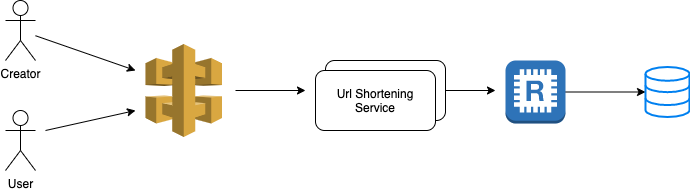

The diagram above was exported from draw.io. Its source (the exported page's mxGraphModel, read from the mxfile embedded in the PNG):
<mxGraphModel dx="1186" dy="508" grid="1" gridSize="10" guides="1" tooltips="1" connect="1" arrows="1" fold="1" page="1" pageScale="1" pageWidth="850" pageHeight="1100" math="0" shadow="0">
  <root>
    <mxCell id="0" />
    <mxCell id="1" parent="0" />
    <mxCell id="kgV1d3Rcdi4bE0hOdWKP-1" value="Creator" style="shape=umlActor;verticalLabelPosition=bottom;labelBackgroundColor=#ffffff;verticalAlign=top;html=1;outlineConnect=0;" vertex="1" parent="1">
      <mxGeometry x="70" y="140" width="30" height="60" as="geometry" />
    </mxCell>
    <mxCell id="kgV1d3Rcdi4bE0hOdWKP-2" value="User" style="shape=umlActor;verticalLabelPosition=bottom;labelBackgroundColor=#ffffff;verticalAlign=top;html=1;outlineConnect=0;" vertex="1" parent="1">
      <mxGeometry x="70" y="250" width="30" height="60" as="geometry" />
    </mxCell>
    <mxCell id="kgV1d3Rcdi4bE0hOdWKP-7" value="" style="rounded=1;whiteSpace=wrap;html=1;align=left;" vertex="1" parent="1">
      <mxGeometry x="390" y="200" width="120" height="60" as="geometry" />
    </mxCell>
    <mxCell id="kgV1d3Rcdi4bE0hOdWKP-8" value="" style="outlineConnect=0;dashed=0;verticalLabelPosition=bottom;verticalAlign=top;align=center;html=1;shape=mxgraph.aws3.api_gateway;fillColor=#D9A741;gradientColor=none;" vertex="1" parent="1">
      <mxGeometry x="210" y="183.5" width="76.5" height="93" as="geometry" />
    </mxCell>
    <mxCell id="kgV1d3Rcdi4bE0hOdWKP-9" value="&lt;span style=&quot;text-align: left&quot;&gt;Url Shortening Service&lt;/span&gt;" style="rounded=1;whiteSpace=wrap;html=1;" vertex="1" parent="1">
      <mxGeometry x="380" y="210" width="120" height="60" as="geometry" />
    </mxCell>
    <mxCell id="kgV1d3Rcdi4bE0hOdWKP-11" value="" style="endArrow=classic;html=1;" edge="1" parent="1">
      <mxGeometry width="50" height="50" relative="1" as="geometry">
        <mxPoint x="110" y="270" as="sourcePoint" />
        <mxPoint x="200" y="250" as="targetPoint" />
      </mxGeometry>
    </mxCell>
    <mxCell id="kgV1d3Rcdi4bE0hOdWKP-12" value="" style="endArrow=classic;html=1;" edge="1" parent="1" source="kgV1d3Rcdi4bE0hOdWKP-1">
      <mxGeometry width="50" height="50" relative="1" as="geometry">
        <mxPoint x="150" y="221.5" as="sourcePoint" />
        <mxPoint x="200" y="210" as="targetPoint" />
      </mxGeometry>
    </mxCell>
    <mxCell id="kgV1d3Rcdi4bE0hOdWKP-13" value="" style="endArrow=classic;html=1;" edge="1" parent="1">
      <mxGeometry width="50" height="50" relative="1" as="geometry">
        <mxPoint x="300" y="230" as="sourcePoint" />
        <mxPoint x="370" y="230" as="targetPoint" />
      </mxGeometry>
    </mxCell>
    <mxCell id="kgV1d3Rcdi4bE0hOdWKP-21" value="" style="edgeStyle=orthogonalEdgeStyle;rounded=0;orthogonalLoop=1;jettySize=auto;html=1;" edge="1" parent="1" source="kgV1d3Rcdi4bE0hOdWKP-15" target="kgV1d3Rcdi4bE0hOdWKP-19">
      <mxGeometry relative="1" as="geometry" />
    </mxCell>
    <mxCell id="kgV1d3Rcdi4bE0hOdWKP-15" value="" style="outlineConnect=0;dashed=0;verticalLabelPosition=bottom;verticalAlign=top;align=center;html=1;shape=mxgraph.aws3.redis;fillColor=#2E73B8;gradientColor=none;" vertex="1" parent="1">
      <mxGeometry x="570" y="200" width="60" height="63" as="geometry" />
    </mxCell>
    <mxCell id="kgV1d3Rcdi4bE0hOdWKP-18" value="" style="endArrow=classic;html=1;exitX=1;exitY=0.5;exitDx=0;exitDy=0;" edge="1" parent="1" source="kgV1d3Rcdi4bE0hOdWKP-7">
      <mxGeometry width="50" height="50" relative="1" as="geometry">
        <mxPoint x="520" y="276.5" as="sourcePoint" />
        <mxPoint x="560" y="230" as="targetPoint" />
      </mxGeometry>
    </mxCell>
    <mxCell id="kgV1d3Rcdi4bE0hOdWKP-19" value="" style="html=1;verticalLabelPosition=bottom;align=center;labelBackgroundColor=#ffffff;verticalAlign=top;strokeWidth=2;strokeColor=#0080F0;shadow=0;dashed=0;shape=mxgraph.ios7.icons.data;" vertex="1" parent="1">
      <mxGeometry x="710" y="206.5" width="44" height="50" as="geometry" />
    </mxCell>
  </root>
</mxGraphModel>